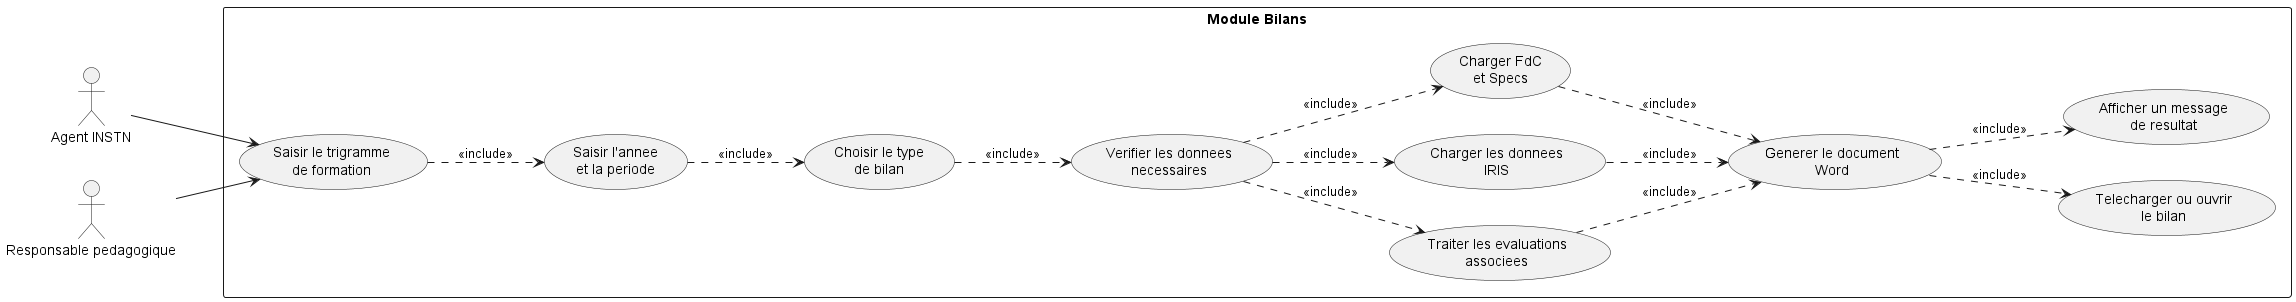

The diagram above was rendered by PlantUML. Its source (embedded in the PNG):
@startuml
left to right direction

actor "Agent INSTN" as Agent
actor "Responsable pedagogique" as Responsable

rectangle "Module Bilans" {
  usecase "Saisir le trigramme\nde formation" as UC_TRIG
  usecase "Saisir l'annee\net la periode" as UC_PERIOD
  usecase "Choisir le type\nde bilan" as UC_TYPE
  usecase "Verifier les donnees\nnecessaires" as UC_CHECK
  usecase "Traiter les evaluations\nassociees" as UC_EVAL
  usecase "Charger les donnees\nIRIS" as UC_IRIS
  usecase "Charger FdC\net Specs" as UC_DOCS
  usecase "Generer le document\nWord" as UC_WORD
  usecase "Telecharger ou ouvrir\nle bilan" as UC_DOWNLOAD
  usecase "Afficher un message\nde resultat" as UC_STATUS
}

Agent --> UC_TRIG
Responsable --> UC_TRIG

UC_TRIG ..> UC_PERIOD : <<include>>
UC_PERIOD ..> UC_TYPE : <<include>>
UC_TYPE ..> UC_CHECK : <<include>>

UC_CHECK ..> UC_EVAL : <<include>>
UC_CHECK ..> UC_IRIS : <<include>>
UC_CHECK ..> UC_DOCS : <<include>>

UC_EVAL ..> UC_WORD : <<include>>
UC_IRIS ..> UC_WORD : <<include>>
UC_DOCS ..> UC_WORD : <<include>>

UC_WORD ..> UC_DOWNLOAD : <<include>>
UC_WORD ..> UC_STATUS : <<include>>

@enduml